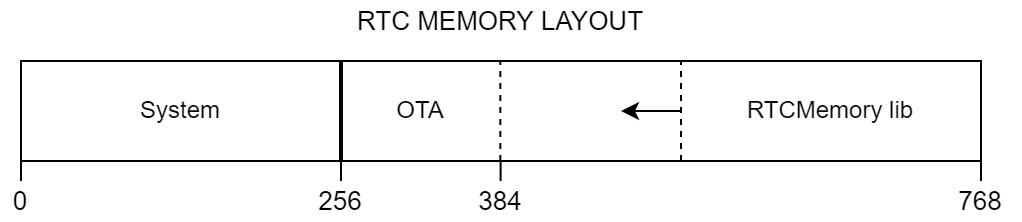

The diagram above was exported from draw.io. Its source (the exported page's mxGraphModel, read from the mxfile embedded in the PNG):
<mxGraphModel dx="528" dy="715" grid="1" gridSize="10" guides="1" tooltips="1" connect="1" arrows="1" fold="1" page="1" pageScale="1" pageWidth="827" pageHeight="1169" math="0" shadow="0">
  <root>
    <mxCell id="0" />
    <mxCell id="1" parent="0" />
    <mxCell id="TjaVtpRgdNhnegO_4WOO-1" value="" style="rounded=0;whiteSpace=wrap;html=1;gradientColor=none;" vertex="1" parent="1">
      <mxGeometry x="160" y="360" width="480" height="50" as="geometry" />
    </mxCell>
    <mxCell id="TjaVtpRgdNhnegO_4WOO-3" value="" style="endArrow=none;html=1;rounded=0;strokeWidth=2;" edge="1" parent="1">
      <mxGeometry width="50" height="50" relative="1" as="geometry">
        <mxPoint x="320" y="410" as="sourcePoint" />
        <mxPoint x="320" y="360" as="targetPoint" />
      </mxGeometry>
    </mxCell>
    <mxCell id="TjaVtpRgdNhnegO_4WOO-4" value="System" style="text;html=1;strokeColor=none;fillColor=none;align=center;verticalAlign=middle;whiteSpace=wrap;rounded=0;" vertex="1" parent="1">
      <mxGeometry x="210" y="370" width="60" height="30" as="geometry" />
    </mxCell>
    <mxCell id="TjaVtpRgdNhnegO_4WOO-5" value="OTA" style="text;html=1;strokeColor=none;fillColor=none;align=center;verticalAlign=middle;whiteSpace=wrap;rounded=0;" vertex="1" parent="1">
      <mxGeometry x="330" y="370" width="60" height="30" as="geometry" />
    </mxCell>
    <mxCell id="TjaVtpRgdNhnegO_4WOO-6" value="" style="endArrow=none;dashed=1;html=1;strokeWidth=1;rounded=0;" edge="1" parent="1">
      <mxGeometry width="50" height="50" relative="1" as="geometry">
        <mxPoint x="399.65999999999997" y="410" as="sourcePoint" />
        <mxPoint x="399.65999999999997" y="360" as="targetPoint" />
      </mxGeometry>
    </mxCell>
    <mxCell id="TjaVtpRgdNhnegO_4WOO-7" value="RTCMemory lib" style="text;html=1;strokeColor=none;fillColor=none;align=center;verticalAlign=middle;whiteSpace=wrap;rounded=0;" vertex="1" parent="1">
      <mxGeometry x="510" y="370" width="110" height="30" as="geometry" />
    </mxCell>
    <mxCell id="TjaVtpRgdNhnegO_4WOO-8" value="" style="endArrow=none;dashed=1;html=1;strokeWidth=1;rounded=0;" edge="1" parent="1">
      <mxGeometry width="50" height="50" relative="1" as="geometry">
        <mxPoint x="489.9999999999999" y="410" as="sourcePoint" />
        <mxPoint x="489.9999999999999" y="360.0000000000001" as="targetPoint" />
      </mxGeometry>
    </mxCell>
    <mxCell id="TjaVtpRgdNhnegO_4WOO-11" value="" style="endArrow=classic;html=1;rounded=0;strokeWidth=1;" edge="1" parent="1">
      <mxGeometry width="50" height="50" relative="1" as="geometry">
        <mxPoint x="490" y="385" as="sourcePoint" />
        <mxPoint x="460" y="385" as="targetPoint" />
      </mxGeometry>
    </mxCell>
    <mxCell id="TjaVtpRgdNhnegO_4WOO-12" value="RTC MEMORY LAYOUT" style="text;html=1;strokeColor=none;fillColor=none;align=center;verticalAlign=middle;whiteSpace=wrap;rounded=0;fontSize=13;" vertex="1" parent="1">
      <mxGeometry x="160" y="330" width="480" height="20" as="geometry" />
    </mxCell>
    <mxCell id="TjaVtpRgdNhnegO_4WOO-13" value="" style="endArrow=none;html=1;rounded=0;fontSize=13;strokeWidth=1;" edge="1" parent="1">
      <mxGeometry width="50" height="50" relative="1" as="geometry">
        <mxPoint x="160" y="420" as="sourcePoint" />
        <mxPoint x="160" y="410" as="targetPoint" />
      </mxGeometry>
    </mxCell>
    <mxCell id="TjaVtpRgdNhnegO_4WOO-14" value="" style="endArrow=none;html=1;rounded=0;fontSize=13;strokeWidth=1;" edge="1" parent="1">
      <mxGeometry width="50" height="50" relative="1" as="geometry">
        <mxPoint x="320" y="420" as="sourcePoint" />
        <mxPoint x="320" y="410" as="targetPoint" />
      </mxGeometry>
    </mxCell>
    <mxCell id="TjaVtpRgdNhnegO_4WOO-15" value="" style="endArrow=none;html=1;rounded=0;fontSize=13;strokeWidth=1;" edge="1" parent="1">
      <mxGeometry width="50" height="50" relative="1" as="geometry">
        <mxPoint x="399.8" y="420" as="sourcePoint" />
        <mxPoint x="399.8" y="410" as="targetPoint" />
      </mxGeometry>
    </mxCell>
    <mxCell id="TjaVtpRgdNhnegO_4WOO-16" value="" style="endArrow=none;html=1;rounded=0;fontSize=13;strokeWidth=1;" edge="1" parent="1">
      <mxGeometry width="50" height="50" relative="1" as="geometry">
        <mxPoint x="640" y="420" as="sourcePoint" />
        <mxPoint x="640" y="410" as="targetPoint" />
      </mxGeometry>
    </mxCell>
    <mxCell id="TjaVtpRgdNhnegO_4WOO-17" value="0" style="text;html=1;strokeColor=none;fillColor=none;align=center;verticalAlign=middle;whiteSpace=wrap;rounded=0;fontSize=13;" vertex="1" parent="1">
      <mxGeometry x="150" y="420" width="20" height="20" as="geometry" />
    </mxCell>
    <mxCell id="TjaVtpRgdNhnegO_4WOO-18" value="256" style="text;html=1;strokeColor=none;fillColor=none;align=center;verticalAlign=middle;whiteSpace=wrap;rounded=0;fontSize=13;" vertex="1" parent="1">
      <mxGeometry x="300" y="420" width="40" height="20" as="geometry" />
    </mxCell>
    <mxCell id="TjaVtpRgdNhnegO_4WOO-19" value="384" style="text;html=1;strokeColor=none;fillColor=none;align=center;verticalAlign=middle;whiteSpace=wrap;rounded=0;fontSize=13;" vertex="1" parent="1">
      <mxGeometry x="380" y="420" width="40" height="20" as="geometry" />
    </mxCell>
    <mxCell id="TjaVtpRgdNhnegO_4WOO-20" value="768" style="text;html=1;strokeColor=none;fillColor=none;align=center;verticalAlign=middle;whiteSpace=wrap;rounded=0;fontSize=13;" vertex="1" parent="1">
      <mxGeometry x="620" y="420" width="40" height="20" as="geometry" />
    </mxCell>
  </root>
</mxGraphModel>